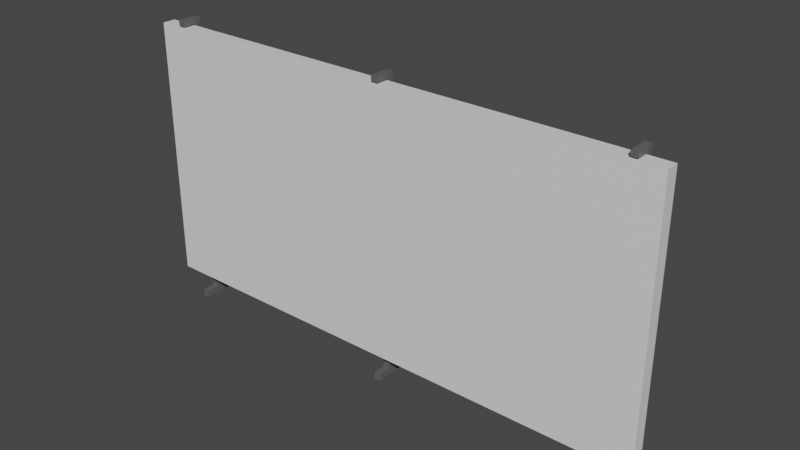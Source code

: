 # Source: ad_screen.blend  (saved by Blender 3.0.42; exported with 4.5.12 LTS)
import bpy
from mathutils import Matrix  # noqa: F401  (used for matrix-valued properties, if any)

bpy.ops.wm.read_factory_settings(use_empty=True)
scene = bpy.context.scene
scene.name = 'Scene'

# ---- collections
col_collection = bpy.data.collections.new('Collection'); scene.collection.children.link(col_collection)

# ---- materials (node trees are filled in below, after node groups)
mat_metalframe = bpy.data.materials.new('metalframe')
mat_metalframe.use_transparent_shadow = False
mat_metalframe.diffuse_color = (0.0, 0.8, 0.03383, 1.0)
mat_adscreen = bpy.data.materials.new('adscreen')
mat_adscreen.use_transparent_shadow = False
mat_adscreen.diffuse_color = (0.0, 0.042, 0.8, 1.0)
mat_adborders = bpy.data.materials.new('adborders')
mat_adborders.use_transparent_shadow = False
mat_adborders.diffuse_color = (0.8, 0.0, 0.008822, 1.0)

# ---- material node trees
mat_metalframe.use_nodes = True; mat_metalframe.node_tree.nodes.clear()
_N = mat_metalframe.node_tree.nodes; _L = mat_metalframe.node_tree.links
n0 = _N.new('ShaderNodeBsdfPrincipled'); n0.name = 'Principled BSDF'; n0.location = (10, 300)
n0.distribution = 'GGX'
n0.subsurface_method = 'RANDOM_WALK_SKIN'
n0.inputs[0].default_value = (0.1193, 0.1193, 0.1193, 1.0)
n0.inputs[3].default_value = 1.45
n0.inputs[27].default_value = (0.0, 0.0, 0.0, 1.0)
n0.inputs[28].default_value = 1.0
n1 = _N.new('ShaderNodeOutputMaterial'); n1.name = 'Material Output'; n1.location = (300, 300)
_L.new(n0.outputs[0], n1.inputs[0])
n1.is_active_output = True
mat_adscreen.use_nodes = True; mat_adscreen.node_tree.nodes.clear()
_N = mat_adscreen.node_tree.nodes; _L = mat_adscreen.node_tree.links
n0 = _N.new('ShaderNodeBsdfPrincipled'); n0.name = 'Principled BSDF'; n0.location = (10, 300)
n0.distribution = 'GGX'
n0.subsurface_method = 'RANDOM_WALK_SKIN'
n0.inputs[3].default_value = 1.45
n0.inputs[27].default_value = (0.0, 0.0, 0.0, 1.0)
n0.inputs[28].default_value = 1.0
n1 = _N.new('ShaderNodeOutputMaterial'); n1.name = 'Material Output'; n1.location = (300, 300)
_L.new(n0.outputs[0], n1.inputs[0])
n1.is_active_output = True
mat_adborders.use_nodes = True; mat_adborders.node_tree.nodes.clear()
_N = mat_adborders.node_tree.nodes; _L = mat_adborders.node_tree.links
n0 = _N.new('ShaderNodeBsdfPrincipled'); n0.name = 'Principled BSDF'; n0.location = (10, 300)
n0.distribution = 'GGX'
n0.subsurface_method = 'RANDOM_WALK_SKIN'
n0.inputs[3].default_value = 1.45
n0.inputs[27].default_value = (0.0, 0.0, 0.0, 1.0)
n0.inputs[28].default_value = 1.0
n1 = _N.new('ShaderNodeOutputMaterial'); n1.name = 'Material Output'; n1.location = (300, 300)
_L.new(n0.outputs[0], n1.inputs[0])
n1.is_active_output = True

# ---- world
world_world = bpy.data.worlds.new('World'); scene.world = world_world
world_world.use_nodes = True; world_world.node_tree.nodes.clear()
_N = world_world.node_tree.nodes; _L = world_world.node_tree.links
n0 = _N.new('ShaderNodeOutputWorld'); n0.name = 'World Output'; n0.location = (300, 300)
n1 = _N.new('ShaderNodeBackground'); n1.name = 'Background'; n1.location = (10, 300)
n1.inputs[0].default_value = (0.05088, 0.05088, 0.05088, 1.0)
_L.new(n1.outputs[0], n0.inputs[0])
n0.is_active_output = True
world_world.color = (0.05088, 0.05088, 0.05088)
world_world.use_sun_shadow = False
world_world.sun_shadow_jitter_overblur = 0.0

# ---- meshes
me_cube_001 = bpy.data.meshes.new('Cube.001')
me_cube_001.from_pydata([(-2.0, -0.1, -1.0), (-2.0, -0.1, 1.0), (-2.0, 2.235e-08, -1.0), (-2.0, 2.235e-08, 1.0), (2.0, -0.1, -1.0), (2.0, -0.1, 1.0), (2.0, 2.235e-08, -1.0), (2.0, 2.235e-08, 1.0), (-0.025, -1.49e-08, -1.15), (-0.025, -1.49e-08, 1.01), (-0.025, 0.05, -1.15), (-0.025, 0.05, 1.01), (0.025, -1.49e-08, -1.15), (0.025, -1.49e-08, 1.01), (0.025, 0.05, -1.15), (0.025, 0.05, 1.01), (-0.025, -1.49e-08, 1.05), (-0.025, 0.05, 1.05), (0.025, 0.05, 1.05), (0.025, -1.49e-08, 1.05), (0.025, -0.1, 1.01), (-0.025, -0.1, 1.01), (0.025, -0.1, 1.05), (-0.025, -0.1, 1.05), (-0.025, 0.05, -1.2), (-0.025, -1.49e-08, -1.2), (0.025, 0.05, -1.2), (0.025, -1.49e-08, -1.2), (0.025, 0.4, -1.15), (-0.025, 0.4, -1.15), (0.025, 0.4, -1.2), (-0.025, 0.4, -1.2), (-0.025, -0.1, -1.15), (0.025, -0.1, -1.15), (-0.025, -0.1, -1.2), (0.025, -0.1, -1.2), (-0.02, 0.34, -1.18), (-0.02, 0.34, -1.14), (-0.02, 0.38, -1.18), (-0.02, 0.38, -1.14), (0.02, 0.34, -1.18), (0.02, 0.34, -1.14), (0.02, 0.38, -1.18), (0.02, 0.38, -1.14), (-0.02, 0.05, -0.97), (-0.02, 0.05, -0.93), (0.02, 0.05, -0.93), (0.02, 0.05, -0.97), (-1.825, -1.49e-08, -1.15), (-1.825, -1.49e-08, 1.01), (-1.825, 0.05, -1.15), (-1.825, 0.05, 1.01), (-1.775, -1.49e-08, -1.15), (-1.775, -1.49e-08, 1.01), (-1.775, 0.05, -1.15), (-1.775, 0.05, 1.01), (-1.825, -1.49e-08, 1.05), (-1.825, 0.05, 1.05), (-1.775, 0.05, 1.05), (-1.775, -1.49e-08, 1.05), (-1.775, -0.1, 1.01), (-1.825, -0.1, 1.01), (-1.775, -0.1, 1.05), (-1.825, -0.1, 1.05), (-1.825, 0.05, -1.2), (-1.825, -1.49e-08, -1.2), (-1.775, 0.05, -1.2), (-1.775, -1.49e-08, -1.2), (-1.775, 0.4, -1.15), (-1.825, 0.4, -1.15), (-1.775, 0.4, -1.2), (-1.825, 0.4, -1.2), (-1.825, -0.1, -1.15), (-1.775, -0.1, -1.15), (-1.825, -0.1, -1.2), (-1.775, -0.1, -1.2), (-1.82, 0.34, -1.18), (-1.82, 0.34, -1.14), (-1.82, 0.38, -1.18), (-1.82, 0.38, -1.14), (-1.78, 0.34, -1.18), (-1.78, 0.34, -1.14), (-1.78, 0.38, -1.18), (-1.78, 0.38, -1.14), (-1.82, 0.05, -0.97), (-1.82, 0.05, -0.93), (-1.78, 0.05, -0.93), (-1.78, 0.05, -0.97), (1.775, -1.49e-08, -1.15), (1.775, -1.49e-08, 1.01), (1.775, 0.05, -1.15), (1.775, 0.05, 1.01), (1.825, -1.49e-08, -1.15), (1.825, -1.49e-08, 1.01), (1.825, 0.05, -1.15), (1.825, 0.05, 1.01), (1.775, -1.49e-08, 1.05), (1.775, 0.05, 1.05), (1.825, 0.05, 1.05), (1.825, -1.49e-08, 1.05), (1.825, -0.1, 1.01), (1.775, -0.1, 1.01), (1.825, -0.1, 1.05), (1.775, -0.1, 1.05), (1.775, 0.05, -1.2), (1.775, -1.49e-08, -1.2), (1.825, 0.05, -1.2), (1.825, -1.49e-08, -1.2), (1.825, 0.4, -1.15), (1.775, 0.4, -1.15), (1.825, 0.4, -1.2), (1.775, 0.4, -1.2), (1.775, -0.1, -1.15), (1.825, -0.1, -1.15), (1.775, -0.1, -1.2), (1.825, -0.1, -1.2), (1.78, 0.34, -1.18), (1.78, 0.34, -1.14), (1.78, 0.38, -1.18), (1.78, 0.38, -1.14), (1.82, 0.34, -1.18), (1.82, 0.34, -1.14), (1.82, 0.38, -1.18), (1.82, 0.38, -1.14), (1.78, 0.05, -0.97), (1.78, 0.05, -0.93), (1.82, 0.05, -0.93), (1.82, 0.05, -0.97), (-1.95, 0.01, -0.825), (1.95, 0.01, -0.825), (-1.95, 0.04, -0.825), (1.95, 0.04, -0.825), (-1.95, 0.01, -0.875), (1.95, 0.01, -0.875), (-1.95, 0.04, -0.875), (1.95, 0.04, -0.875), (-1.95, 0.01, -0.275), (1.95, 0.01, -0.275), (-1.95, 0.04, -0.275), (1.95, 0.04, -0.275), (-1.95, 0.01, -0.325), (1.95, 0.01, -0.325), (-1.95, 0.04, -0.325), (1.95, 0.04, -0.325), (-1.95, 0.01, 0.275), (1.95, 0.01, 0.275), (-1.95, 0.04, 0.275), (1.95, 0.04, 0.275), (-1.95, 0.01, 0.225), (1.95, 0.01, 0.225), (-1.95, 0.04, 0.225), (1.95, 0.04, 0.225), (-1.95, 0.01, 0.825), (1.95, 0.01, 0.825), (-1.95, 0.04, 0.825), (1.95, 0.04, 0.825), (-1.95, 0.01, 0.775), (1.95, 0.01, 0.775), (-1.95, 0.04, 0.775), (1.95, 0.04, 0.775)], [], [(0, 1, 3, 2), (2, 3, 7, 6), (6, 7, 5, 4), (4, 5, 1, 0), (2, 6, 4, 0), (7, 3, 1, 5), (8, 9, 11, 10), (10, 11, 15, 14), (14, 15, 13, 12), (12, 13, 9, 8), (14, 12, 27, 26), (11, 9, 16, 17), (18, 17, 16, 19), (9, 13, 20, 21), (15, 11, 17, 18), (13, 15, 18, 19), (21, 20, 22, 23), (13, 19, 22, 20), (16, 9, 21, 23), (19, 16, 23, 22), (24, 26, 27, 25), (8, 25, 34, 32), (26, 24, 31, 30), (8, 10, 24, 25), (29, 28, 30, 31), (10, 14, 28, 29), (24, 10, 29, 31), (14, 26, 30, 28), (33, 32, 34, 35), (12, 8, 32, 33), (27, 12, 33, 35), (25, 27, 35, 34), (36, 37, 39, 38), (38, 39, 43, 42), (42, 43, 41, 40), (37, 36, 44, 45), (38, 42, 40, 36), (43, 39, 37, 41), (47, 46, 45, 44), (36, 40, 47, 44), (41, 37, 45, 46), (40, 41, 46, 47), (48, 49, 51, 50), (50, 51, 55, 54), (54, 55, 53, 52), (52, 53, 49, 48), (54, 52, 67, 66), (51, 49, 56, 57), (58, 57, 56, 59), (49, 53, 60, 61), (55, 51, 57, 58), (53, 55, 58, 59), (61, 60, 62, 63), (53, 59, 62, 60), (56, 49, 61, 63), (59, 56, 63, 62), (64, 66, 67, 65), (48, 65, 74, 72), (66, 64, 71, 70), (48, 50, 64, 65), (69, 68, 70, 71), (50, 54, 68, 69), (64, 50, 69, 71), (54, 66, 70, 68), (73, 72, 74, 75), (52, 48, 72, 73), (67, 52, 73, 75), (65, 67, 75, 74), (76, 77, 79, 78), (78, 79, 83, 82), (82, 83, 81, 80), (77, 76, 84, 85), (78, 82, 80, 76), (83, 79, 77, 81), (87, 86, 85, 84), (76, 80, 87, 84), (81, 77, 85, 86), (80, 81, 86, 87), (88, 89, 91, 90), (90, 91, 95, 94), (94, 95, 93, 92), (92, 93, 89, 88), (94, 92, 107, 106), (91, 89, 96, 97), (98, 97, 96, 99), (89, 93, 100, 101), (95, 91, 97, 98), (93, 95, 98, 99), (101, 100, 102, 103), (93, 99, 102, 100), (96, 89, 101, 103), (99, 96, 103, 102), (104, 106, 107, 105), (88, 105, 114, 112), (106, 104, 111, 110), (88, 90, 104, 105), (109, 108, 110, 111), (90, 94, 108, 109), (104, 90, 109, 111), (94, 106, 110, 108), (113, 112, 114, 115), (92, 88, 112, 113), (107, 92, 113, 115), (105, 107, 115, 114), (116, 117, 119, 118), (118, 119, 123, 122), (122, 123, 121, 120), (117, 116, 124, 125), (118, 122, 120, 116), (123, 119, 117, 121), (127, 126, 125, 124), (116, 120, 127, 124), (121, 117, 125, 126), (120, 121, 126, 127), (128, 129, 131, 130), (130, 131, 135, 134), (134, 135, 133, 132), (132, 133, 129, 128), (130, 134, 132, 128), (135, 131, 129, 133), (136, 137, 139, 138), (138, 139, 143, 142), (142, 143, 141, 140), (140, 141, 137, 136), (138, 142, 140, 136), (143, 139, 137, 141), (144, 145, 147, 146), (146, 147, 151, 150), (150, 151, 149, 148), (148, 149, 145, 144), (146, 150, 148, 144), (151, 147, 145, 149), (152, 153, 155, 154), (154, 155, 159, 158), (158, 159, 157, 156), (156, 157, 153, 152), (154, 158, 156, 152), (159, 155, 153, 157)])
me_cube_001.polygons.foreach_set('material_index', [2, 2, 2, 1, 2, 2, 0, 0, 0, 0, 0, 0, 0, 0, 0, 0, 0, 0, 0, 0, 0, 0, 0, 0, 0, 0, 0, 0, 0, 0, 0, 0, 0, 0, 0, 0, 0, 0, 0, 0, 0, 0, 0, 0, 0, 0, 0, 0, 0, 0, 0, 0, 0, 0, 0, 0, 0, 0, 0, 0, 0, 0, 0, 0, 0, 0, 0, 0, 0, 0, 0, 0, 0, 0, 0, 0, 0, 0, 0, 0, 0, 0, 0, 0, 0, 0, 0, 0, 0, 0, 0, 0, 0, 0, 0, 0, 0, 0, 0, 0, 0, 0, 0, 0, 0, 0, 0, 0, 0, 0, 0, 0, 0, 0, 0, 0, 0, 0, 0, 0, 0, 0, 0, 0, 0, 0, 0, 0, 0, 0, 0, 0, 0, 0, 0, 0, 0, 0])
_uv = me_cube_001.uv_layers.new(name='UVMap')
_uv.uv.foreach_set('vector', [0.485, 0.25, 0.485, 0.75, 0.51, 0.75, 0.51, 0.25, 0.0, 0.25, 0.0, 0.75, 1.0, 0.75, 1.0, 0.25, 0.51, 0.25, 0.51, 0.75, 0.485, 0.75, 0.485, 0.25, 1.0, 0.0, 1.0, 1.0, 0.0, 1.0, 0.0, 0.0, 0.0, 0.51, 1.0, 0.51, 1.0, 0.485, 0.0, 0.485, 1.0, 0.51, 0.0, 0.51, 0.0, 0.485, 1.0, 0.485, 0.1015, 0.01269, 0.1015, 0.5609, 0.08883, 0.5609, 0.08883, 0.01269, 0.9365, 0.0, 0.9365, 0.5482, 0.9239, 0.5482, 0.9239, 0.0, 0.3426, 0.5584, 0.3426, 0.01015, 0.3553, 0.01015, 0.3553, 0.5584, 0.9746, 0.0, 0.9746, 0.5482, 0.9619, 0.5482, 0.9619, 0.0, 0.3426, 0.5584, 0.3553, 0.5584, 0.3553, 0.5711, 0.3426, 0.5711, 0.08883, 0.5609, 0.1015, 0.5609, 0.1015, 0.5711, 0.08883, 0.5711, 0.2411, 0.5711, 0.2538, 0.5711, 0.2538, 0.5838, 0.2411, 0.5838, 0.302, 0.5711, 0.3147, 0.5711, 0.3147, 0.5964, 0.302, 0.5964, 0.9239, 0.5482, 0.9365, 0.5482, 0.9365, 0.5584, 0.9239, 0.5584, 0.3553, 0.01015, 0.3426, 0.01015, 0.3426, 0.0, 0.3553, 0.0, 0.4543, 0.5711, 0.4543, 0.5838, 0.4442, 0.5838, 0.4442, 0.5711, 0.3553, 0.01015, 0.3553, 0.0, 0.3807, 0.0, 0.3807, 0.01015, 0.1015, 0.5711, 0.1015, 0.5609, 0.1269, 0.5609, 0.1269, 0.5711, 0.2411, 0.5838, 0.2538, 0.5838, 0.2538, 0.6091, 0.2411, 0.6091, 0.06602, 0.6599, 0.07871, 0.6599, 0.07871, 0.6726, 0.06602, 0.6726, 0.1015, 0.01269, 0.1015, 0.0, 0.1269, 0.0, 0.1269, 0.01269, 0.07871, 0.6599, 0.06602, 0.6599, 0.06602, 0.5711, 0.07871, 0.5711, 0.1015, 0.01269, 0.08883, 0.01269, 0.08883, 0.0, 0.1015, 0.0, 0.3807, 0.5838, 0.3807, 0.5711, 0.3934, 0.5711, 0.3934, 0.5838, 0.1588, 0.6599, 0.1461, 0.6599, 0.1461, 0.5711, 0.1588, 0.5711, 0.08883, 0.0, 0.08883, 0.01269, 0.0, 0.01269, 0.0, 0.0, 0.3426, 0.5584, 0.3426, 0.5711, 0.2538, 0.5711, 0.2538, 0.5584, 0.368, 0.5838, 0.368, 0.5711, 0.3807, 0.5711, 0.3807, 0.5838, 0.2893, 0.5711, 0.302, 0.5711, 0.302, 0.5964, 0.2893, 0.5964, 0.3553, 0.5711, 0.3553, 0.5584, 0.3807, 0.5584, 0.3807, 0.5711, 0.06602, 0.6726, 0.07871, 0.6726, 0.07871, 0.698, 0.06602, 0.698, 0.1321, 0.6672, 0.1407, 0.6618, 0.1461, 0.6703, 0.1376, 0.6758, 0.5051, 0.5812, 0.4949, 0.5812, 0.4949, 0.5711, 0.5051, 0.5711, 0.0297, 0.6759, 0.02201, 0.6693, 0.02864, 0.6616, 0.03633, 0.6682, 0.1407, 0.6618, 0.1321, 0.6672, 0.1376, 0.5765, 0.1461, 0.5711, 0.1842, 0.5711, 0.1944, 0.5711, 0.1944, 0.5812, 0.1842, 0.5812, 0.1944, 0.5711, 0.2045, 0.5711, 0.2045, 0.5812, 0.1944, 0.5812, 0.4848, 0.5812, 0.4746, 0.5812, 0.4746, 0.5711, 0.4848, 0.5711, 0.1842, 0.5812, 0.1944, 0.5812, 0.1944, 0.6548, 0.1842, 0.6548, 0.1944, 0.5812, 0.2045, 0.5812, 0.2045, 0.6548, 0.1944, 0.6548, 0.03633, 0.6682, 0.02864, 0.6616, 0.03633, 0.5711, 0.04402, 0.5777, 0.6091, 0.01269, 0.6091, 0.5609, 0.5964, 0.5609, 0.5964, 0.01269, 0.9619, 0.0, 0.9619, 0.5482, 0.9492, 0.5482, 0.9492, 0.0, 0.4695, 0.5584, 0.4695, 0.01015, 0.4822, 0.01015, 0.4822, 0.5584, 1.0, 0.0, 1.0, 0.5482, 0.9873, 0.5482, 0.9873, 0.0, 0.4695, 0.5584, 0.4822, 0.5584, 0.4822, 0.5711, 0.4695, 0.5711, 0.5964, 0.5609, 0.6091, 0.5609, 0.6091, 0.5711, 0.5964, 0.5711, 0.2766, 0.5711, 0.2893, 0.5711, 0.2893, 0.5838, 0.2766, 0.5838, 0.3401, 0.5711, 0.3528, 0.5711, 0.3528, 0.5964, 0.3401, 0.5964, 0.9492, 0.5482, 0.9619, 0.5482, 0.9619, 0.5584, 0.9492, 0.5584, 0.4822, 0.01015, 0.4695, 0.01015, 0.4695, 0.0, 0.4822, 0.0, 0.4746, 0.5711, 0.4746, 0.5838, 0.4645, 0.5838, 0.4645, 0.5711, 0.4822, 0.01015, 0.4822, 0.0, 0.5076, 0.0, 0.5076, 0.01015, 0.6091, 0.5711, 0.6091, 0.5609, 0.6345, 0.5609, 0.6345, 0.5711, 0.2766, 0.5838, 0.2893, 0.5838, 0.2893, 0.6091, 0.2766, 0.6091, 0.0914, 0.6599, 0.1041, 0.6599, 0.1041, 0.6726, 0.0914, 0.6726, 0.6091, 0.01269, 0.6091, 0.0, 0.6345, 0.0, 0.6345, 0.01269, 0.1041, 0.6599, 0.0914, 0.6599, 0.0914, 0.5711, 0.1041, 0.5711, 0.6091, 0.01269, 0.5964, 0.01269, 0.5964, 0.0, 0.6091, 0.0, 0.4188, 0.5838, 0.4061, 0.5838, 0.4061, 0.5711, 0.4188, 0.5711, 0.1842, 0.6599, 0.1715, 0.6599, 0.1715, 0.5711, 0.1842, 0.5711, 0.5964, 0.0, 0.5964, 0.01269, 0.5076, 0.01269, 0.5076, 0.0, 0.4695, 0.5584, 0.4695, 0.5711, 0.3807, 0.5711, 0.3807, 0.5584, 0.4442, 0.5838, 0.4315, 0.5838, 0.4315, 0.5711, 0.4442, 0.5711, 0.3274, 0.5711, 0.3401, 0.5711, 0.3401, 0.5964, 0.3274, 0.5964, 0.4822, 0.5711, 0.4822, 0.5584, 0.5076, 0.5584, 0.5076, 0.5711, 0.0914, 0.6726, 0.1041, 0.6726, 0.1041, 0.698, 0.0914, 0.698, 0.1041, 0.6672, 0.1127, 0.6618, 0.1181, 0.6703, 0.1095, 0.6758, 0.5254, 0.5711, 0.5254, 0.5812, 0.5152, 0.5812, 0.5152, 0.5711, 0.0517, 0.6759, 0.04402, 0.6693, 0.05064, 0.6616, 0.05833, 0.6682, 0.1127, 0.6618, 0.1041, 0.6672, 0.1095, 0.5765, 0.1181, 0.5711, 0.2147, 0.5711, 0.2248, 0.5711, 0.2248, 0.5812, 0.2147, 0.5812, 0.2045, 0.5711, 0.2147, 0.5711, 0.2147, 0.5812, 0.2045, 0.5812, 0.4949, 0.5711, 0.4949, 0.5812, 0.4848, 0.5812, 0.4848, 0.5711, 0.2147, 0.5812, 0.2248, 0.5812, 0.2248, 0.6548, 0.2147, 0.6548, 0.2045, 0.5812, 0.2147, 0.5812, 0.2147, 0.6548, 0.2045, 0.6548, 0.05833, 0.6682, 0.05064, 0.6616, 0.05833, 0.5711, 0.06602, 0.5777, 0.736, 0.01269, 0.736, 0.5609, 0.7233, 0.5609, 0.7233, 0.01269, 0.9492, 0.0, 0.9492, 0.5482, 0.9365, 0.5482, 0.9365, 0.0, 0.2157, 0.5584, 0.2157, 0.01015, 0.2284, 0.01015, 0.2284, 0.5584, 0.9873, 0.0, 0.9873, 0.5482, 0.9746, 0.5482, 0.9746, 0.0, 0.2157, 0.5584, 0.2284, 0.5584, 0.2284, 0.5711, 0.2157, 0.5711, 0.7233, 0.5609, 0.736, 0.5609, 0.736, 0.5711, 0.7233, 0.5711, 0.264, 0.5711, 0.2766, 0.5711, 0.2766, 0.5838, 0.264, 0.5838, 0.3147, 0.5711, 0.3274, 0.5711, 0.3274, 0.5964, 0.3147, 0.5964, 0.9365, 0.5482, 0.9492, 0.5482, 0.9492, 0.5584, 0.9365, 0.5584, 0.2284, 0.01015, 0.2157, 0.01015, 0.2157, 0.0, 0.2284, 0.0, 0.4645, 0.5711, 0.4645, 0.5838, 0.4543, 0.5838, 0.4543, 0.5711, 0.2284, 0.01015, 0.2284, 0.0, 0.2538, 0.0, 0.2538, 0.01015, 0.736, 0.5711, 0.736, 0.5609, 0.7614, 0.5609, 0.7614, 0.5711, 0.264, 0.5838, 0.2766, 0.5838, 0.2766, 0.6091, 0.264, 0.6091, 0.07871, 0.6599, 0.0914, 0.6599, 0.0914, 0.6726, 0.07871, 0.6726, 0.736, 0.01269, 0.736, 0.0, 0.7614, 0.0, 0.7614, 0.01269, 0.0914, 0.6599, 0.07871, 0.6599, 0.07871, 0.5711, 0.0914, 0.5711, 0.736, 0.01269, 0.7233, 0.01269, 0.7233, 0.0, 0.736, 0.0, 0.4061, 0.5838, 0.3934, 0.5838, 0.3934, 0.5711, 0.4061, 0.5711, 0.1715, 0.6599, 0.1588, 0.6599, 0.1588, 0.5711, 0.1715, 0.5711, 0.7233, 0.0, 0.7233, 0.01269, 0.6345, 0.01269, 0.6345, 0.0, 0.2157, 0.5584, 0.2157, 0.5711, 0.1269, 0.5711, 0.1269, 0.5584, 0.4315, 0.5838, 0.4188, 0.5838, 0.4188, 0.5711, 0.4315, 0.5711, 0.3528, 0.5711, 0.3655, 0.5711, 0.3655, 0.5964, 0.3528, 0.5964, 0.2284, 0.5711, 0.2284, 0.5584, 0.2538, 0.5584, 0.2538, 0.5711, 0.07871, 0.6726, 0.0914, 0.6726, 0.0914, 0.698, 0.07871, 0.698, 0.1181, 0.6672, 0.1267, 0.6618, 0.1321, 0.6703, 0.1236, 0.6758, 0.5355, 0.5711, 0.5355, 0.5812, 0.5254, 0.5812, 0.5254, 0.5711, 0.007689, 0.6759, 0.0, 0.6693, 0.006629, 0.6616, 0.01432, 0.6682, 0.1267, 0.6618, 0.1181, 0.6672, 0.1236, 0.5765, 0.1321, 0.5711, 0.2248, 0.5711, 0.235, 0.5711, 0.235, 0.5812, 0.2248, 0.5812, 0.2538, 0.5711, 0.264, 0.5711, 0.264, 0.5812, 0.2538, 0.5812, 0.5152, 0.5711, 0.5152, 0.5812, 0.5051, 0.5812, 0.5051, 0.5711, 0.2248, 0.5812, 0.235, 0.5812, 0.235, 0.6548, 0.2248, 0.6548, 0.2538, 0.5812, 0.264, 0.5812, 0.264, 0.6548, 0.2538, 0.6548, 0.01432, 0.6682, 0.006629, 0.6616, 0.01432, 0.5711, 0.02201, 0.5777, 0.9086, 0.0, 0.9086, 0.9898, 0.901, 0.9898, 0.901, 0.0, 0.7868, 0.0, 0.7868, 0.9898, 0.7741, 0.9898, 0.7741, 0.0, 0.8858, 0.9898, 0.8858, 0.0, 0.8934, 0.0, 0.8934, 0.9898, 0.7995, 0.9898, 0.7995, 0.0, 0.8122, 0.0, 0.8122, 0.9898, 0.5355, 0.5838, 0.5355, 0.5711, 0.5431, 0.5711, 0.5431, 0.5838, 0.5584, 0.5711, 0.5584, 0.5838, 0.5508, 0.5838, 0.5508, 0.5711, 0.901, 0.0, 0.901, 0.9898, 0.8934, 0.9898, 0.8934, 0.0, 0.7995, 0.0, 0.7995, 0.9898, 0.7868, 0.9898, 0.7868, 0.0, 0.8706, 0.9898, 0.8706, 0.0, 0.8782, 0.0, 0.8782, 0.9898, 0.8122, 0.9898, 0.8122, 0.0, 0.8249, 0.0, 0.8249, 0.9898, 0.566, 0.5838, 0.566, 0.5711, 0.5736, 0.5711, 0.5736, 0.5838, 0.5508, 0.5711, 0.5508, 0.5838, 0.5431, 0.5838, 0.5431, 0.5711, 0.9239, 0.0, 0.9239, 0.9898, 0.9162, 0.9898, 0.9162, 0.0, 0.8376, 0.0, 0.8376, 0.9898, 0.8249, 0.9898, 0.8249, 0.0, 0.8782, 0.9898, 0.8782, 0.0, 0.8858, 0.0, 0.8858, 0.9898, 0.8503, 0.9898, 0.8503, 0.0, 0.8629, 0.0, 0.8629, 0.9898, 0.5584, 0.5838, 0.5584, 0.5711, 0.566, 0.5711, 0.566, 0.5838, 0.4822, 0.5812, 0.4822, 0.5939, 0.4746, 0.5939, 0.4746, 0.5812, 0.9162, 0.0, 0.9162, 0.9898, 0.9086, 0.9898, 0.9086, 0.0, 0.7741, 0.0, 0.7741, 0.9898, 0.7614, 0.9898, 0.7614, 0.0, 0.8629, 0.9898, 0.8629, 0.0, 0.8706, 0.0, 0.8706, 0.9898, 0.8376, 0.9898, 0.8376, 0.0, 0.8503, 0.0, 0.8503, 0.9898, 0.5736, 0.5838, 0.5736, 0.5711, 0.5812, 0.5711, 0.5812, 0.5838, 0.5888, 0.5711, 0.5888, 0.5838, 0.5812, 0.5838, 0.5812, 0.5711])
me_cube_001.materials.append(mat_metalframe)
me_cube_001.materials.append(mat_adscreen)
me_cube_001.materials.append(mat_adborders)
me_cube_001.use_remesh_fix_poles = True
me_cube_001.use_remesh_preserve_attributes = False
me_cube_001.update()

# ---- objects
ob_cube = bpy.data.objects.new('Cube', me_cube_001)

# ---- transforms, parenting, visibility, modifiers, constraints
ob_cube.location = (0.0, 0.0, 1.2)

# ---- collection membership
col_collection.objects.link(ob_cube)

# ---- scene / render settings (as saved in the file)
scene.frame_start = 1; scene.frame_end = 250; scene.frame_set(1)
scene.render.engine = 'BLENDER_EEVEE_NEXT'
scene.cycles.sampling_pattern = 'TABULATED_SOBOL'
scene.cycles.use_light_tree = False
scene.view_settings.view_transform = 'Filmic'
bpy.context.view_layer.update()

# ---- added for rendering (the .blend has no active camera and no usable light): camera, sun
cam_auto = bpy.data.cameras.new('AutoCamera')
cam_auto.lens = 50.0
cam_auto.sensor_width = 36.0
cam_auto.clip_end = 1000.0
ob_auto_camera = bpy.data.objects.new('AutoCamera', cam_auto)
scene.collection.objects.link(ob_auto_camera)
ob_auto_camera.location = (4.27134, -4.97561, 4.54207)
ob_auto_camera.rotation_euler = (1.09748, -7.21219e-08, 0.694738)
scene.camera = ob_auto_camera
light_auto_sun = bpy.data.lights.new('AutoSun', 'SUN')
light_auto_sun.energy = 3.0
light_auto_sun.angle = 0.0523599
ob_auto_sun = bpy.data.objects.new('AutoSun', light_auto_sun)
scene.collection.objects.link(ob_auto_sun)
ob_auto_sun.rotation_euler = (0.872665, 0.174533, 0.523599)
bpy.context.view_layer.update()
